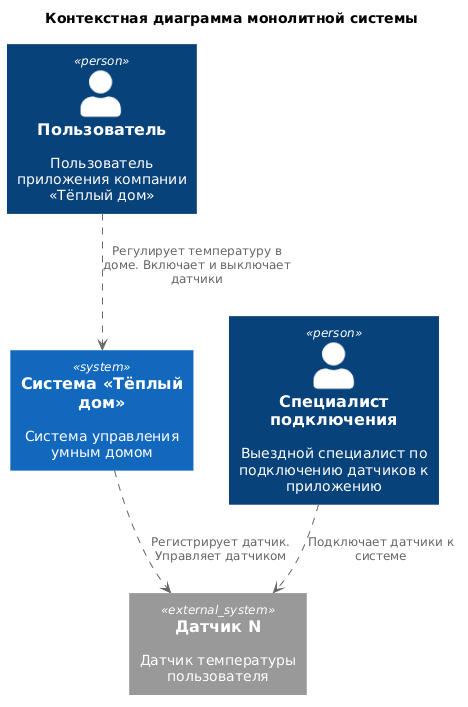

The diagram above was rendered by PlantUML. Its source (embedded in the PNG):
@startuml
title Контекстная диаграмма монолитной системы
!includeurl https://raw.githubusercontent.com/RicardoNiepel/C4-PlantUML/master/C4_Context.puml
' Пользователи и система
Person(user, "Пользователь", 'Пользователь приложения компании «Тёплый дом»')
Person(master, "Специалист подключения", 'Выездной специалист по подключению датчиков к приложению')
' Система
System(system, "Система «Тёплый дом»", 'Система управления умным домом')
' Внешние системы
' System_Ext(home_1, "Датчик 1", 'Датчик температуры пользователя')
' System_Ext(home_2, "Датчик 2", 'Датчик температуры пользователя')
System_Ext(home_n, "Датчик N", 'Датчик температуры пользователя')
' Отношения между элементами
user ..> system : "Регулирует температуру в доме. Включает и выключает датчики"
' Rel(user, system, "Регулирует температуру в доме. Включает и выключает датчики")
' Rel(system, home_1, "Управляет датчиком")
' Rel(system, home_2, "Регистрирует датчик")
system ..> home_n: "Регистрирует датчик. Управляет датчиком"
' Rel(system, home_n, "Регистрирует датчик. Управляет датчиком")
' Rel(master, home_1, "Подключает датчики к системе")
' Rel(master, home_2, "")
master ..> home_n: "Подключает датчики к системе"
' Rel(master, home_n, "Подключает датчики к системе")
' Подсказка для расположения
' home_1 -[hidden]down-> master
' home_2 -[hidden]down-> master
' home_n -[hidden]down-> master
@enduml